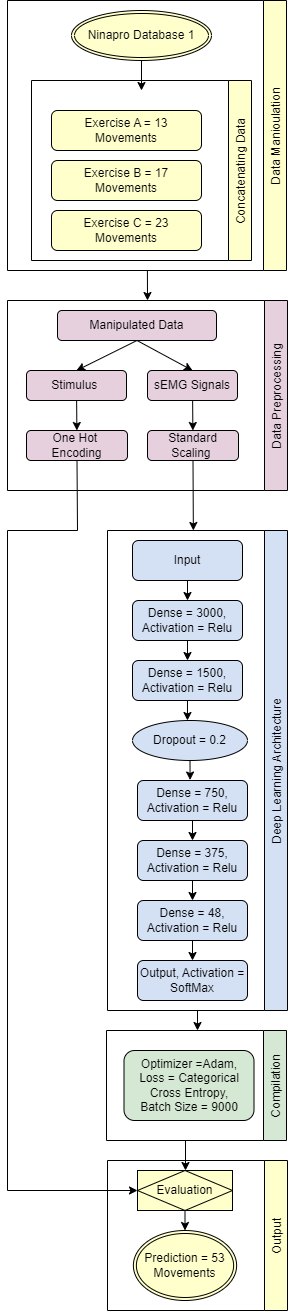

The diagram above was exported from draw.io. Its source (the exported page's mxGraphModel, read from the mxfile embedded in the PNG):
<mxGraphModel dx="562" dy="2555" grid="1" gridSize="10" guides="1" tooltips="1" connect="1" arrows="1" fold="1" page="1" pageScale="1" pageWidth="827" pageHeight="1169" math="0" shadow="0">
  <root>
    <mxCell id="0" />
    <mxCell id="1" parent="0" />
    <mxCell id="6J13SX-zfmSZJ0_D94FI-247" value="Compilation" style="swimlane;horizontal=0;fillColor=#D5E8D4;direction=west;fontStyle=0" vertex="1" parent="1">
      <mxGeometry x="379" y="-180" width="180" height="110" as="geometry" />
    </mxCell>
    <mxCell id="6J13SX-zfmSZJ0_D94FI-249" value="Optimizer =Adam,&lt;br&gt;Loss = Categorical Cross Entropy,&lt;br&gt;Batch Size = 9000&lt;br&gt;" style="rounded=1;whiteSpace=wrap;html=1;fillColor=#D5E8D4;" vertex="1" parent="6J13SX-zfmSZJ0_D94FI-247">
      <mxGeometry x="17.5" y="20" width="130" height="70" as="geometry" />
    </mxCell>
    <mxCell id="6J13SX-zfmSZJ0_D94FI-342" style="edgeStyle=none;rounded=0;orthogonalLoop=1;jettySize=auto;html=1;" edge="1" parent="1" source="6J13SX-zfmSZJ0_D94FI-250">
      <mxGeometry relative="1" as="geometry">
        <mxPoint x="470" y="-180" as="targetPoint" />
      </mxGeometry>
    </mxCell>
    <mxCell id="6J13SX-zfmSZJ0_D94FI-250" value="Deep Learning Architecture" style="swimlane;horizontal=0;fillColor=#D4E1F5;direction=west;startSize=23;fontStyle=0" vertex="1" parent="1">
      <mxGeometry x="380" y="-680" width="180" height="480" as="geometry" />
    </mxCell>
    <mxCell id="6J13SX-zfmSZJ0_D94FI-254" value="" style="edgeStyle=none;rounded=0;orthogonalLoop=1;jettySize=auto;html=1;" edge="1" parent="6J13SX-zfmSZJ0_D94FI-250" source="6J13SX-zfmSZJ0_D94FI-251" target="6J13SX-zfmSZJ0_D94FI-253">
      <mxGeometry relative="1" as="geometry" />
    </mxCell>
    <mxCell id="6J13SX-zfmSZJ0_D94FI-251" value="Input" style="rounded=1;whiteSpace=wrap;html=1;fillColor=#D4E1F5;" vertex="1" parent="6J13SX-zfmSZJ0_D94FI-250">
      <mxGeometry x="25" y="10" width="110" height="40" as="geometry" />
    </mxCell>
    <mxCell id="6J13SX-zfmSZJ0_D94FI-256" value="" style="edgeStyle=none;rounded=0;orthogonalLoop=1;jettySize=auto;html=1;" edge="1" parent="6J13SX-zfmSZJ0_D94FI-250" source="6J13SX-zfmSZJ0_D94FI-253" target="6J13SX-zfmSZJ0_D94FI-255">
      <mxGeometry relative="1" as="geometry" />
    </mxCell>
    <mxCell id="6J13SX-zfmSZJ0_D94FI-253" value="Dense = 3000, Activation = Relu" style="rounded=1;whiteSpace=wrap;html=1;fillColor=#D4E1F5;" vertex="1" parent="6J13SX-zfmSZJ0_D94FI-250">
      <mxGeometry x="25" y="70" width="110" height="40" as="geometry" />
    </mxCell>
    <mxCell id="6J13SX-zfmSZJ0_D94FI-334" style="edgeStyle=none;rounded=0;orthogonalLoop=1;jettySize=auto;html=1;entryX=0.478;entryY=0;entryDx=0;entryDy=0;entryPerimeter=0;" edge="1" parent="6J13SX-zfmSZJ0_D94FI-250" source="6J13SX-zfmSZJ0_D94FI-255" target="6J13SX-zfmSZJ0_D94FI-259">
      <mxGeometry relative="1" as="geometry" />
    </mxCell>
    <mxCell id="6J13SX-zfmSZJ0_D94FI-255" value="Dense = 1500, Activation = Relu" style="rounded=1;whiteSpace=wrap;html=1;fillColor=#D4E1F5;" vertex="1" parent="6J13SX-zfmSZJ0_D94FI-250">
      <mxGeometry x="25" y="130" width="110" height="40" as="geometry" />
    </mxCell>
    <mxCell id="6J13SX-zfmSZJ0_D94FI-336" style="edgeStyle=none;rounded=0;orthogonalLoop=1;jettySize=auto;html=1;entryX=0.478;entryY=-0.012;entryDx=0;entryDy=0;entryPerimeter=0;" edge="1" parent="6J13SX-zfmSZJ0_D94FI-250" source="6J13SX-zfmSZJ0_D94FI-259" target="6J13SX-zfmSZJ0_D94FI-263">
      <mxGeometry relative="1" as="geometry" />
    </mxCell>
    <mxCell id="6J13SX-zfmSZJ0_D94FI-259" value="Dropout = 0.2" style="ellipse;whiteSpace=wrap;html=1;fillColor=#D4E1F5;rounded=1;" vertex="1" parent="6J13SX-zfmSZJ0_D94FI-250">
      <mxGeometry x="25" y="190" width="115" height="40" as="geometry" />
    </mxCell>
    <mxCell id="6J13SX-zfmSZJ0_D94FI-337" style="edgeStyle=none;rounded=0;orthogonalLoop=1;jettySize=auto;html=1;entryX=0.5;entryY=0;entryDx=0;entryDy=0;" edge="1" parent="6J13SX-zfmSZJ0_D94FI-250" source="6J13SX-zfmSZJ0_D94FI-263" target="6J13SX-zfmSZJ0_D94FI-267">
      <mxGeometry relative="1" as="geometry" />
    </mxCell>
    <mxCell id="6J13SX-zfmSZJ0_D94FI-263" value="Dense = 750, Activation = Relu" style="rounded=1;whiteSpace=wrap;html=1;fillColor=#D4E1F5;" vertex="1" parent="6J13SX-zfmSZJ0_D94FI-250">
      <mxGeometry x="30" y="250" width="110" height="40" as="geometry" />
    </mxCell>
    <mxCell id="6J13SX-zfmSZJ0_D94FI-270" value="" style="edgeStyle=none;rounded=0;orthogonalLoop=1;jettySize=auto;html=1;" edge="1" parent="6J13SX-zfmSZJ0_D94FI-250" source="6J13SX-zfmSZJ0_D94FI-267" target="6J13SX-zfmSZJ0_D94FI-269">
      <mxGeometry relative="1" as="geometry" />
    </mxCell>
    <mxCell id="6J13SX-zfmSZJ0_D94FI-267" value="Dense = 375, Activation = Relu" style="rounded=1;whiteSpace=wrap;html=1;fillColor=#D4E1F5;" vertex="1" parent="6J13SX-zfmSZJ0_D94FI-250">
      <mxGeometry x="30" y="310" width="110" height="40" as="geometry" />
    </mxCell>
    <mxCell id="6J13SX-zfmSZJ0_D94FI-272" value="" style="edgeStyle=none;rounded=0;orthogonalLoop=1;jettySize=auto;html=1;" edge="1" parent="6J13SX-zfmSZJ0_D94FI-250" source="6J13SX-zfmSZJ0_D94FI-269" target="6J13SX-zfmSZJ0_D94FI-271">
      <mxGeometry relative="1" as="geometry" />
    </mxCell>
    <mxCell id="6J13SX-zfmSZJ0_D94FI-269" value="Dense = 48, Activation = Relu" style="rounded=1;whiteSpace=wrap;html=1;fillColor=#D4E1F5;" vertex="1" parent="6J13SX-zfmSZJ0_D94FI-250">
      <mxGeometry x="30" y="370" width="110" height="40" as="geometry" />
    </mxCell>
    <mxCell id="6J13SX-zfmSZJ0_D94FI-271" value="Output, Activation = SoftMax" style="rounded=1;whiteSpace=wrap;html=1;fillColor=#D4E1F5;" vertex="1" parent="6J13SX-zfmSZJ0_D94FI-250">
      <mxGeometry x="30" y="430" width="110" height="40" as="geometry" />
    </mxCell>
    <mxCell id="6J13SX-zfmSZJ0_D94FI-277" value="Data Preprocessing" style="swimlane;horizontal=0;fillColor=#E6D0DE;direction=west;fontStyle=0" vertex="1" parent="1">
      <mxGeometry x="280" y="-910" width="280" height="190" as="geometry" />
    </mxCell>
    <mxCell id="6J13SX-zfmSZJ0_D94FI-318" style="edgeStyle=none;rounded=0;orthogonalLoop=1;jettySize=auto;html=1;exitX=0.5;exitY=1;exitDx=0;exitDy=0;entryX=0.5;entryY=0;entryDx=0;entryDy=0;" edge="1" parent="6J13SX-zfmSZJ0_D94FI-277" source="6J13SX-zfmSZJ0_D94FI-278" target="6J13SX-zfmSZJ0_D94FI-279">
      <mxGeometry relative="1" as="geometry" />
    </mxCell>
    <mxCell id="6J13SX-zfmSZJ0_D94FI-319" style="edgeStyle=none;rounded=0;orthogonalLoop=1;jettySize=auto;html=1;exitX=0.5;exitY=1;exitDx=0;exitDy=0;entryX=0.5;entryY=0;entryDx=0;entryDy=0;" edge="1" parent="6J13SX-zfmSZJ0_D94FI-277" source="6J13SX-zfmSZJ0_D94FI-278" target="6J13SX-zfmSZJ0_D94FI-282">
      <mxGeometry relative="1" as="geometry" />
    </mxCell>
    <mxCell id="6J13SX-zfmSZJ0_D94FI-278" value="Manipulated Data" style="rounded=1;whiteSpace=wrap;html=1;fillColor=#E6D0DE;" vertex="1" parent="6J13SX-zfmSZJ0_D94FI-277">
      <mxGeometry x="50" y="10" width="159" height="30" as="geometry" />
    </mxCell>
    <mxCell id="6J13SX-zfmSZJ0_D94FI-321" value="" style="edgeStyle=none;rounded=0;orthogonalLoop=1;jettySize=auto;html=1;" edge="1" parent="6J13SX-zfmSZJ0_D94FI-277" source="6J13SX-zfmSZJ0_D94FI-279" target="6J13SX-zfmSZJ0_D94FI-288">
      <mxGeometry relative="1" as="geometry" />
    </mxCell>
    <mxCell id="6J13SX-zfmSZJ0_D94FI-322" value="" style="edgeStyle=none;rounded=0;orthogonalLoop=1;jettySize=auto;html=1;" edge="1" parent="6J13SX-zfmSZJ0_D94FI-277" source="6J13SX-zfmSZJ0_D94FI-282" target="6J13SX-zfmSZJ0_D94FI-290">
      <mxGeometry relative="1" as="geometry" />
    </mxCell>
    <mxCell id="6J13SX-zfmSZJ0_D94FI-282" value="sEMG Signals" style="rounded=1;whiteSpace=wrap;html=1;fillColor=#E6D0DE;" vertex="1" parent="6J13SX-zfmSZJ0_D94FI-277">
      <mxGeometry x="140" y="70" width="90" height="30" as="geometry" />
    </mxCell>
    <mxCell id="6J13SX-zfmSZJ0_D94FI-288" value="One Hot&amp;nbsp; Encoding" style="rounded=1;whiteSpace=wrap;html=1;fillColor=#E6D0DE;" vertex="1" parent="6J13SX-zfmSZJ0_D94FI-277">
      <mxGeometry x="19" y="130" width="101" height="30" as="geometry" />
    </mxCell>
    <mxCell id="6J13SX-zfmSZJ0_D94FI-290" value="Standard Scaling&amp;nbsp;" style="rounded=1;whiteSpace=wrap;html=1;fillColor=#E6D0DE;" vertex="1" parent="6J13SX-zfmSZJ0_D94FI-277">
      <mxGeometry x="140" y="130" width="91" height="30" as="geometry" />
    </mxCell>
    <mxCell id="6J13SX-zfmSZJ0_D94FI-279" value="Stimulus&amp;nbsp;" style="rounded=1;whiteSpace=wrap;html=1;fillColor=#E6D0DE;" vertex="1" parent="6J13SX-zfmSZJ0_D94FI-277">
      <mxGeometry x="19" y="70" width="100" height="30" as="geometry" />
    </mxCell>
    <mxCell id="6J13SX-zfmSZJ0_D94FI-331" value="" style="edgeStyle=none;rounded=0;orthogonalLoop=1;jettySize=auto;html=1;entryX=0.5;entryY=1;entryDx=0;entryDy=0;" edge="1" parent="1" source="6J13SX-zfmSZJ0_D94FI-292" target="6J13SX-zfmSZJ0_D94FI-277">
      <mxGeometry relative="1" as="geometry" />
    </mxCell>
    <mxCell id="6J13SX-zfmSZJ0_D94FI-292" value="Data Manioulation" style="swimlane;horizontal=0;fillColor=#FFFFCC;direction=west;fontStyle=0" vertex="1" parent="1">
      <mxGeometry x="280" y="-1210" width="279" height="270" as="geometry" />
    </mxCell>
    <mxCell id="6J13SX-zfmSZJ0_D94FI-188" value="Ninapro Database 1" style="ellipse;shape=doubleEllipse;margin=3;whiteSpace=wrap;html=1;align=center;fillColor=#FFFFCC;" vertex="1" parent="6J13SX-zfmSZJ0_D94FI-292">
      <mxGeometry x="64" y="10" width="140" height="50" as="geometry" />
    </mxCell>
    <mxCell id="6J13SX-zfmSZJ0_D94FI-312" value="" style="edgeStyle=none;rounded=0;orthogonalLoop=1;jettySize=auto;html=1;" edge="1" parent="6J13SX-zfmSZJ0_D94FI-292" source="6J13SX-zfmSZJ0_D94FI-188">
      <mxGeometry relative="1" as="geometry">
        <mxPoint x="134" y="90" as="targetPoint" />
      </mxGeometry>
    </mxCell>
    <mxCell id="6J13SX-zfmSZJ0_D94FI-293" value="Concatenating Data" style="swimlane;horizontal=0;fillColor=#FFFFCC;direction=west;fontStyle=0" vertex="1" parent="6J13SX-zfmSZJ0_D94FI-292">
      <mxGeometry x="24" y="80" width="220" height="180" as="geometry" />
    </mxCell>
    <mxCell id="6J13SX-zfmSZJ0_D94FI-294" value="Exercise A = 13 Movements" style="rounded=1;whiteSpace=wrap;html=1;fillColor=#FFFFCC;" vertex="1" parent="6J13SX-zfmSZJ0_D94FI-293">
      <mxGeometry x="20" y="30" width="150" height="40" as="geometry" />
    </mxCell>
    <mxCell id="6J13SX-zfmSZJ0_D94FI-303" value="Exercise B = 17 Movements" style="rounded=1;whiteSpace=wrap;html=1;fillColor=#FFFFCC;" vertex="1" parent="6J13SX-zfmSZJ0_D94FI-293">
      <mxGeometry x="20" y="80" width="150" height="40" as="geometry" />
    </mxCell>
    <mxCell id="6J13SX-zfmSZJ0_D94FI-305" value="Exercise C = 23 Movements" style="rounded=1;whiteSpace=wrap;html=1;fillColor=#FFFFCC;" vertex="1" parent="6J13SX-zfmSZJ0_D94FI-293">
      <mxGeometry x="20" y="130" width="150" height="40" as="geometry" />
    </mxCell>
    <mxCell id="6J13SX-zfmSZJ0_D94FI-323" style="edgeStyle=none;rounded=0;orthogonalLoop=1;jettySize=auto;html=1;exitX=0.5;exitY=1;exitDx=0;exitDy=0;" edge="1" parent="1" source="6J13SX-zfmSZJ0_D94FI-290">
      <mxGeometry relative="1" as="geometry">
        <mxPoint x="465.8571428571429" y="-680" as="targetPoint" />
      </mxGeometry>
    </mxCell>
    <mxCell id="6J13SX-zfmSZJ0_D94FI-343" value="Output" style="swimlane;horizontal=0;fillColor=#FFFFCC;direction=west;fontStyle=0" vertex="1" parent="1">
      <mxGeometry x="380" y="-50" width="180" height="150" as="geometry" />
    </mxCell>
    <mxCell id="6J13SX-zfmSZJ0_D94FI-358" value="" style="edgeStyle=none;rounded=0;orthogonalLoop=1;jettySize=auto;html=1;" edge="1" parent="6J13SX-zfmSZJ0_D94FI-343" source="6J13SX-zfmSZJ0_D94FI-344" target="6J13SX-zfmSZJ0_D94FI-345">
      <mxGeometry relative="1" as="geometry" />
    </mxCell>
    <mxCell id="6J13SX-zfmSZJ0_D94FI-344" value="Evaluation" style="shape=associativeEntity;whiteSpace=wrap;html=1;align=center;fillColor=#FFFFCC;" vertex="1" parent="6J13SX-zfmSZJ0_D94FI-343">
      <mxGeometry x="29.999999999999993" y="10" width="95" height="40" as="geometry" />
    </mxCell>
    <mxCell id="6J13SX-zfmSZJ0_D94FI-345" value="Prediction = 53 Movements" style="ellipse;shape=doubleEllipse;margin=3;whiteSpace=wrap;html=1;align=center;fillColor=#FFFFCC;" vertex="1" parent="6J13SX-zfmSZJ0_D94FI-343">
      <mxGeometry x="25.869999999999987" y="70" width="103.25" height="70" as="geometry" />
    </mxCell>
    <mxCell id="6J13SX-zfmSZJ0_D94FI-346" style="edgeStyle=none;rounded=0;orthogonalLoop=1;jettySize=auto;html=1;exitX=0.5;exitY=0;exitDx=0;exitDy=0;" edge="1" parent="6J13SX-zfmSZJ0_D94FI-343" source="6J13SX-zfmSZJ0_D94FI-345" target="6J13SX-zfmSZJ0_D94FI-345">
      <mxGeometry relative="1" as="geometry" />
    </mxCell>
    <mxCell id="6J13SX-zfmSZJ0_D94FI-352" value="" style="endArrow=none;html=1;rounded=0;entryX=0.5;entryY=1;entryDx=0;entryDy=0;" edge="1" parent="1" target="6J13SX-zfmSZJ0_D94FI-288">
      <mxGeometry width="50" height="50" relative="1" as="geometry">
        <mxPoint x="350" y="-680" as="sourcePoint" />
        <mxPoint x="300" y="-740" as="targetPoint" />
      </mxGeometry>
    </mxCell>
    <mxCell id="6J13SX-zfmSZJ0_D94FI-353" value="" style="endArrow=none;html=1;rounded=0;" edge="1" parent="1">
      <mxGeometry width="50" height="50" relative="1" as="geometry">
        <mxPoint x="280" y="-680" as="sourcePoint" />
        <mxPoint x="350" y="-680" as="targetPoint" />
      </mxGeometry>
    </mxCell>
    <mxCell id="6J13SX-zfmSZJ0_D94FI-354" value="" style="endArrow=none;html=1;rounded=0;" edge="1" parent="1">
      <mxGeometry width="50" height="50" relative="1" as="geometry">
        <mxPoint x="280" y="-20" as="sourcePoint" />
        <mxPoint x="280" y="-680" as="targetPoint" />
      </mxGeometry>
    </mxCell>
    <mxCell id="6J13SX-zfmSZJ0_D94FI-355" value="" style="endArrow=classic;html=1;rounded=0;entryX=0;entryY=0.5;entryDx=0;entryDy=0;" edge="1" parent="1" target="6J13SX-zfmSZJ0_D94FI-344">
      <mxGeometry width="50" height="50" relative="1" as="geometry">
        <mxPoint x="280" y="-20" as="sourcePoint" />
        <mxPoint x="650" y="-70" as="targetPoint" />
      </mxGeometry>
    </mxCell>
    <mxCell id="6J13SX-zfmSZJ0_D94FI-356" value="" style="endArrow=classic;html=1;rounded=0;entryX=0.5;entryY=0;entryDx=0;entryDy=0;" edge="1" parent="1" target="6J13SX-zfmSZJ0_D94FI-344">
      <mxGeometry width="50" height="50" relative="1" as="geometry">
        <mxPoint x="458" y="-70" as="sourcePoint" />
        <mxPoint x="540" y="-50" as="targetPoint" />
        <Array as="points">
          <mxPoint x="458" y="-40" />
        </Array>
      </mxGeometry>
    </mxCell>
  </root>
</mxGraphModel>